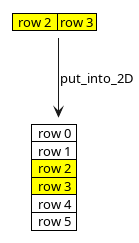

The diagram above was rendered by PlantUML. Its source (embedded in the PNG):
@startuml
skinparam ClassFontSize 11
<style>
note {
    backgroundcolor white
    shadowing 0
    linecolor transparent
}
</style>
note as element
    <#yellow>|  row 2  | row 3 |
end note
note as grid
    |  row 0  |
    |  row 1  |
    <#yellow>|  row 2  |
    <#yellow>|  row 3  |
    |  row 4  |
    |  row 5  |
end note

element --> grid : "put_into_2D"


@enduml